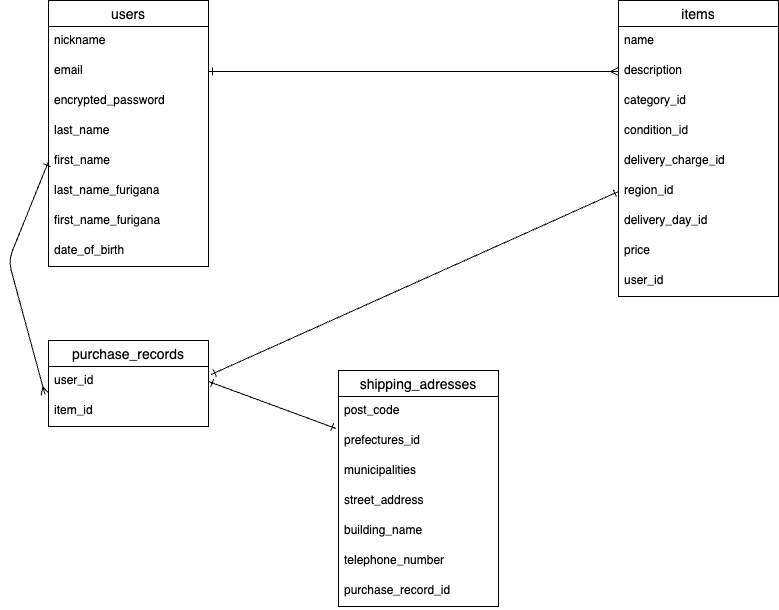

The diagram above was exported from draw.io. Its source (the exported page's mxGraphModel, read from the mxfile embedded in the PNG):
<mxGraphModel dx="784" dy="647" grid="1" gridSize="10" guides="1" tooltips="1" connect="1" arrows="1" fold="1" page="1" pageScale="1" pageWidth="827" pageHeight="1169" math="0" shadow="0">
  <root>
    <mxCell id="0" />
    <mxCell id="1" parent="0" />
    <mxCell id="67" value="users" style="swimlane;fontStyle=0;childLayout=stackLayout;horizontal=1;startSize=26;horizontalStack=0;resizeParent=1;resizeParentMax=0;resizeLast=0;collapsible=1;marginBottom=0;align=center;fontSize=14;" parent="1" vertex="1">
      <mxGeometry x="60" y="40" width="160" height="266" as="geometry" />
    </mxCell>
    <mxCell id="68" value="nickname" style="text;strokeColor=none;fillColor=none;spacingLeft=4;spacingRight=4;overflow=hidden;rotatable=0;points=[[0,0.5],[1,0.5]];portConstraint=eastwest;fontSize=12;dashed=1;" parent="67" vertex="1">
      <mxGeometry y="26" width="160" height="30" as="geometry" />
    </mxCell>
    <mxCell id="69" value="email" style="text;strokeColor=none;fillColor=none;spacingLeft=4;spacingRight=4;overflow=hidden;rotatable=0;points=[[0,0.5],[1,0.5]];portConstraint=eastwest;fontSize=12;" parent="67" vertex="1">
      <mxGeometry y="56" width="160" height="30" as="geometry" />
    </mxCell>
    <mxCell id="70" value="encrypted_password" style="text;strokeColor=none;fillColor=none;spacingLeft=4;spacingRight=4;overflow=hidden;rotatable=0;points=[[0,0.5],[1,0.5]];portConstraint=eastwest;fontSize=12;" parent="67" vertex="1">
      <mxGeometry y="86" width="160" height="30" as="geometry" />
    </mxCell>
    <mxCell id="71" value="last_name" style="text;strokeColor=none;fillColor=none;spacingLeft=4;spacingRight=4;overflow=hidden;rotatable=0;points=[[0,0.5],[1,0.5]];portConstraint=eastwest;fontSize=12;" parent="67" vertex="1">
      <mxGeometry y="116" width="160" height="30" as="geometry" />
    </mxCell>
    <mxCell id="73" value="first_name" style="text;strokeColor=none;fillColor=none;spacingLeft=4;spacingRight=4;overflow=hidden;rotatable=0;points=[[0,0.5],[1,0.5]];portConstraint=eastwest;fontSize=12;" parent="67" vertex="1">
      <mxGeometry y="146" width="160" height="30" as="geometry" />
    </mxCell>
    <mxCell id="113" value="last_name_furigana" style="text;strokeColor=none;fillColor=none;spacingLeft=4;spacingRight=4;overflow=hidden;rotatable=0;points=[[0,0.5],[1,0.5]];portConstraint=eastwest;fontSize=12;" parent="67" vertex="1">
      <mxGeometry y="176" width="160" height="30" as="geometry" />
    </mxCell>
    <mxCell id="114" value="first_name_furigana" style="text;strokeColor=none;fillColor=none;spacingLeft=4;spacingRight=4;overflow=hidden;rotatable=0;points=[[0,0.5],[1,0.5]];portConstraint=eastwest;fontSize=12;" parent="67" vertex="1">
      <mxGeometry y="206" width="160" height="30" as="geometry" />
    </mxCell>
    <mxCell id="115" value="date_of_birth" style="text;strokeColor=none;fillColor=none;spacingLeft=4;spacingRight=4;overflow=hidden;rotatable=0;points=[[0,0.5],[1,0.5]];portConstraint=eastwest;fontSize=12;" parent="67" vertex="1">
      <mxGeometry y="236" width="160" height="30" as="geometry" />
    </mxCell>
    <mxCell id="74" value="items" style="swimlane;fontStyle=0;childLayout=stackLayout;horizontal=1;startSize=26;horizontalStack=0;resizeParent=1;resizeParentMax=0;resizeLast=0;collapsible=1;marginBottom=0;align=center;fontSize=14;" parent="1" vertex="1">
      <mxGeometry x="630" y="40" width="160" height="296" as="geometry" />
    </mxCell>
    <mxCell id="75" value="name" style="text;strokeColor=none;fillColor=none;spacingLeft=4;spacingRight=4;overflow=hidden;rotatable=0;points=[[0,0.5],[1,0.5]];portConstraint=eastwest;fontSize=12;dashed=1;" parent="74" vertex="1">
      <mxGeometry y="26" width="160" height="30" as="geometry" />
    </mxCell>
    <mxCell id="76" value="description" style="text;strokeColor=none;fillColor=none;spacingLeft=4;spacingRight=4;overflow=hidden;rotatable=0;points=[[0,0.5],[1,0.5]];portConstraint=eastwest;fontSize=12;dashed=1;" parent="74" vertex="1">
      <mxGeometry y="56" width="160" height="30" as="geometry" />
    </mxCell>
    <mxCell id="79" value="category_id&#10;" style="text;strokeColor=none;fillColor=none;spacingLeft=4;spacingRight=4;overflow=hidden;rotatable=0;points=[[0,0.5],[1,0.5]];portConstraint=eastwest;fontSize=12;dashed=1;" parent="74" vertex="1">
      <mxGeometry y="86" width="160" height="30" as="geometry" />
    </mxCell>
    <mxCell id="84" value="condition_id" style="text;strokeColor=none;fillColor=none;spacingLeft=4;spacingRight=4;overflow=hidden;rotatable=0;points=[[0,0.5],[1,0.5]];portConstraint=eastwest;fontSize=12;dashed=1;" parent="74" vertex="1">
      <mxGeometry y="116" width="160" height="30" as="geometry" />
    </mxCell>
    <mxCell id="85" value="delivery_charge_id" style="text;strokeColor=none;fillColor=none;spacingLeft=4;spacingRight=4;overflow=hidden;rotatable=0;points=[[0,0.5],[1,0.5]];portConstraint=eastwest;fontSize=12;dashed=1;" parent="74" vertex="1">
      <mxGeometry y="146" width="160" height="30" as="geometry" />
    </mxCell>
    <mxCell id="86" value="region_id" style="text;strokeColor=none;fillColor=none;spacingLeft=4;spacingRight=4;overflow=hidden;rotatable=0;points=[[0,0.5],[1,0.5]];portConstraint=eastwest;fontSize=12;dashed=1;" parent="74" vertex="1">
      <mxGeometry y="176" width="160" height="30" as="geometry" />
    </mxCell>
    <mxCell id="87" value="delivery_day_id" style="text;strokeColor=none;fillColor=none;spacingLeft=4;spacingRight=4;overflow=hidden;rotatable=0;points=[[0,0.5],[1,0.5]];portConstraint=eastwest;fontSize=12;dashed=1;" parent="74" vertex="1">
      <mxGeometry y="206" width="160" height="30" as="geometry" />
    </mxCell>
    <mxCell id="81" value="price" style="text;strokeColor=none;fillColor=none;spacingLeft=4;spacingRight=4;overflow=hidden;rotatable=0;points=[[0,0.5],[1,0.5]];portConstraint=eastwest;fontSize=12;dashed=1;" parent="74" vertex="1">
      <mxGeometry y="236" width="160" height="30" as="geometry" />
    </mxCell>
    <mxCell id="82" value="user_id" style="text;strokeColor=none;fillColor=none;spacingLeft=4;spacingRight=4;overflow=hidden;rotatable=0;points=[[0,0.5],[1,0.5]];portConstraint=eastwest;fontSize=12;dashed=1;" parent="74" vertex="1">
      <mxGeometry y="266" width="160" height="30" as="geometry" />
    </mxCell>
    <mxCell id="83" style="edgeStyle=none;html=1;exitX=1;exitY=0.5;exitDx=0;exitDy=0;entryX=0;entryY=0.5;entryDx=0;entryDy=0;endArrow=ERmany;endFill=0;startArrow=ERone;startFill=0;" parent="1" source="69" target="76" edge="1">
      <mxGeometry relative="1" as="geometry" />
    </mxCell>
    <mxCell id="88" value="shipping_adresses" style="swimlane;fontStyle=0;childLayout=stackLayout;horizontal=1;startSize=26;horizontalStack=0;resizeParent=1;resizeParentMax=0;resizeLast=0;collapsible=1;marginBottom=0;align=center;fontSize=14;" parent="1" vertex="1">
      <mxGeometry x="350" y="410" width="160" height="236" as="geometry" />
    </mxCell>
    <mxCell id="89" value="post_code" style="text;strokeColor=none;fillColor=none;spacingLeft=4;spacingRight=4;overflow=hidden;rotatable=0;points=[[0,0.5],[1,0.5]];portConstraint=eastwest;fontSize=12;" parent="88" vertex="1">
      <mxGeometry y="26" width="160" height="30" as="geometry" />
    </mxCell>
    <mxCell id="90" value="prefectures_id" style="text;strokeColor=none;fillColor=none;spacingLeft=4;spacingRight=4;overflow=hidden;rotatable=0;points=[[0,0.5],[1,0.5]];portConstraint=eastwest;fontSize=12;" parent="88" vertex="1">
      <mxGeometry y="56" width="160" height="30" as="geometry" />
    </mxCell>
    <mxCell id="91" value="municipalities" style="text;strokeColor=none;fillColor=none;spacingLeft=4;spacingRight=4;overflow=hidden;rotatable=0;points=[[0,0.5],[1,0.5]];portConstraint=eastwest;fontSize=12;" parent="88" vertex="1">
      <mxGeometry y="86" width="160" height="30" as="geometry" />
    </mxCell>
    <mxCell id="92" value="street_address" style="text;strokeColor=none;fillColor=none;spacingLeft=4;spacingRight=4;overflow=hidden;rotatable=0;points=[[0,0.5],[1,0.5]];portConstraint=eastwest;fontSize=12;" parent="88" vertex="1">
      <mxGeometry y="116" width="160" height="30" as="geometry" />
    </mxCell>
    <mxCell id="93" value="building_name" style="text;strokeColor=none;fillColor=none;spacingLeft=4;spacingRight=4;overflow=hidden;rotatable=0;points=[[0,0.5],[1,0.5]];portConstraint=eastwest;fontSize=12;" parent="88" vertex="1">
      <mxGeometry y="146" width="160" height="30" as="geometry" />
    </mxCell>
    <mxCell id="94" value="telephone_number" style="text;strokeColor=none;fillColor=none;spacingLeft=4;spacingRight=4;overflow=hidden;rotatable=0;points=[[0,0.5],[1,0.5]];portConstraint=eastwest;fontSize=12;" parent="88" vertex="1">
      <mxGeometry y="176" width="160" height="30" as="geometry" />
    </mxCell>
    <mxCell id="112" value="purchase_record_id" style="text;strokeColor=none;fillColor=none;spacingLeft=4;spacingRight=4;overflow=hidden;rotatable=0;points=[[0,0.5],[1,0.5]];portConstraint=eastwest;fontSize=12;" parent="88" vertex="1">
      <mxGeometry y="206" width="160" height="30" as="geometry" />
    </mxCell>
    <mxCell id="99" value="purchase_records" style="swimlane;fontStyle=0;childLayout=stackLayout;horizontal=1;startSize=26;horizontalStack=0;resizeParent=1;resizeParentMax=0;resizeLast=0;collapsible=1;marginBottom=0;align=center;fontSize=14;" parent="1" vertex="1">
      <mxGeometry x="60" y="380" width="160" height="86" as="geometry" />
    </mxCell>
    <mxCell id="100" value="user_id" style="text;strokeColor=none;fillColor=none;spacingLeft=4;spacingRight=4;overflow=hidden;rotatable=0;points=[[0,0.5],[1,0.5]];portConstraint=eastwest;fontSize=12;" parent="99" vertex="1">
      <mxGeometry y="26" width="160" height="30" as="geometry" />
    </mxCell>
    <mxCell id="101" value="item_id" style="text;strokeColor=none;fillColor=none;spacingLeft=4;spacingRight=4;overflow=hidden;rotatable=0;points=[[0,0.5],[1,0.5]];portConstraint=eastwest;fontSize=12;" parent="99" vertex="1">
      <mxGeometry y="56" width="160" height="30" as="geometry" />
    </mxCell>
    <mxCell id="103" style="edgeStyle=none;html=1;exitX=1;exitY=0.5;exitDx=0;exitDy=0;entryX=-0.016;entryY=0.067;entryDx=0;entryDy=0;entryPerimeter=0;startArrow=ERone;startFill=0;endArrow=ERone;endFill=0;" parent="1" source="100" target="90" edge="1">
      <mxGeometry relative="1" as="geometry" />
    </mxCell>
    <mxCell id="109" style="edgeStyle=none;html=1;exitX=0;exitY=0.5;exitDx=0;exitDy=0;entryX=1.016;entryY=0.267;entryDx=0;entryDy=0;entryPerimeter=0;startArrow=ERone;startFill=0;endArrow=ERone;endFill=0;" parent="1" source="86" target="100" edge="1">
      <mxGeometry relative="1" as="geometry" />
    </mxCell>
    <mxCell id="110" style="edgeStyle=none;html=1;exitX=0;exitY=0.5;exitDx=0;exitDy=0;entryX=-0.022;entryY=0.933;entryDx=0;entryDy=0;entryPerimeter=0;startArrow=ERone;startFill=0;endArrow=ERmany;endFill=0;" parent="1" source="73" target="100" edge="1">
      <mxGeometry relative="1" as="geometry">
        <Array as="points">
          <mxPoint x="20" y="300" />
        </Array>
      </mxGeometry>
    </mxCell>
  </root>
</mxGraphModel>